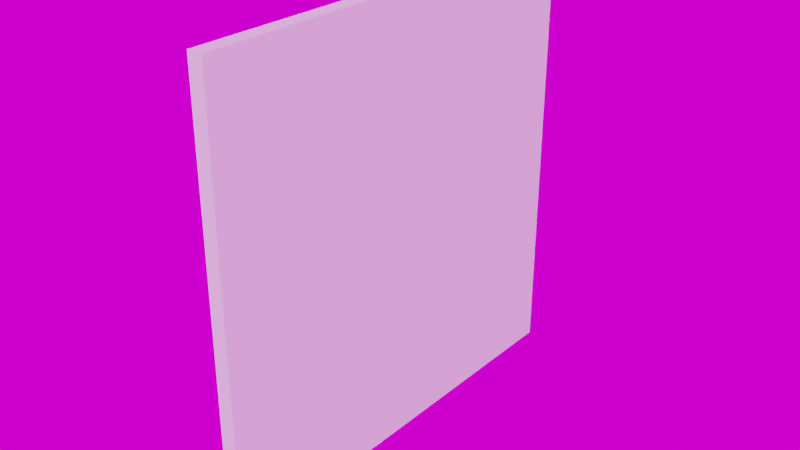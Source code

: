 # Source: undestroyed.blend  (saved by Blender 2.90.8; exported with 4.5.12 LTS)
import bpy
from mathutils import Matrix  # noqa: F401  (used for matrix-valued properties, if any)

bpy.ops.wm.read_factory_settings(use_empty=True)
scene = bpy.context.scene
scene.name = 'Scene'

# ---- collections
col_collection = bpy.data.collections.new('Collection'); scene.collection.children.link(col_collection)

# ---- images (referenced by path relative to the original .blend; pixels are not part of the script)
import os
ASSET_DIR = os.environ.get("B2B_ASSET_DIR", "")  # directory of the original .blend (textures are referenced by path, not embedded)
HERE = os.path.dirname(os.path.abspath(__file__))  # packed textures are extracted next to this script under _unpacked/

def load_image(name, relpath, width, height, colorspace="sRGB"):
    """Load a texture the original file referenced (path relative to the .blend, or extracted next to this script)."""
    p = next((c for c in (os.path.join(HERE, relpath), os.path.join(ASSET_DIR, relpath)) if relpath and os.path.exists(c)), "")
    if p:
        img = bpy.data.images.load(p, check_existing=True)
        img.name = name
    else:  # same state as the original file: an image datablock whose file is absent (Cycles renders it pink)
        img = bpy.data.images.new(name, width, height)
        img.source = "FILE"
        img.filepath = "//" + (relpath or name)
    img.colorspace_settings.name = colorspace
    return img
img_whatsapp_image_2020_05_04_at_21_35_58_jpeg = load_image('WhatsApp Image 2020-05-04 at 21.35.58.jpeg', 'WhatsApp Image 2020-05-04 at 21.35.58.jpeg', 1024, 1024, 'sRGB')

# ---- world
world_world = bpy.data.worlds.new('World'); scene.world = world_world
world_world.use_nodes = True; world_world.node_tree.nodes.clear()
_N = world_world.node_tree.nodes; _L = world_world.node_tree.links
n0 = _N.new('ShaderNodeOutputWorld'); n0.name = 'World Output'; n0.location = (300, 300)
n1 = _N.new('ShaderNodeBackground'); n1.name = 'Background'; n1.location = (10, 300)
n2 = _N.new('ShaderNodeTexEnvironment'); n2.name = 'Environment Texture'; n2.location = (-280, 280)
n2.image = img_whatsapp_image_2020_05_04_at_21_35_58_jpeg
_L.new(n1.outputs[0], n0.inputs[0])
_L.new(n2.outputs[0], n1.inputs[0])
n0.is_active_output = True
world_world.color = (0.05088, 0.05088, 0.05088)
world_world.use_sun_shadow = False
world_world.sun_shadow_jitter_overblur = 0.0

# ---- meshes
me_plane_047 = bpy.data.meshes.new('Plane.047')
me_plane_047.from_pydata([(-1.0, -1.0, 0.0), (1.0, -1.0, 0.0), (-1.0, 1.0, 0.0), (1.0, 1.0, 0.0)], [], [(0, 1, 3, 2)])
_uv = me_plane_047.uv_layers.new(name='UVMap')
_uv.uv.foreach_set('vector', [0.0, 0.0, 1.0, 0.0, 1.0, 1.0, 0.0, 1.0])
me_plane_047.use_remesh_fix_poles = True
me_plane_047.use_remesh_preserve_attributes = False
me_plane_047.use_mirror_vertex_groups = False
me_plane_047.update()

# ---- objects
ob_plane_001 = bpy.data.objects.new('Plane.001', me_plane_047)

# ---- transforms, parenting, visibility, modifiers, constraints
ob_plane_001.location = (0.0, 0.0, 0.0)
ob_plane_001.rotation_euler = (0.0, 1.571, 0.0)
ob_plane_001.lineart.crease_threshold = 0.0
_m = ob_plane_001.modifiers.new('Solidify', 'SOLIDIFY')
_m.thickness = 0.07

# ---- collection membership
col_collection.objects.link(ob_plane_001)

# ---- scene / render settings (as saved in the file)
scene.frame_start = 1; scene.frame_end = 250; scene.frame_set(1)
scene.render.engine = 'CYCLES'
scene.cycles.use_denoising = False
scene.cycles.samples = 128
scene.cycles.sampling_pattern = 'TABULATED_SOBOL'
scene.cycles.use_adaptive_sampling = False
scene.cycles.use_light_tree = False
scene.cycles.bake_type = 'GLOSSY'
scene.eevee.use_raytracing = True
scene.view_settings.view_transform = 'Filmic'
bpy.context.view_layer.update()

# ---- added for rendering (the .blend has no active camera and no usable light): camera, sun
cam_auto = bpy.data.cameras.new('AutoCamera')
cam_auto.lens = 50.0
cam_auto.sensor_width = 36.0
cam_auto.clip_end = 1000.0
ob_auto_camera = bpy.data.objects.new('AutoCamera', cam_auto)
scene.collection.objects.link(ob_auto_camera)
ob_auto_camera.location = (2.58273, -3.14128, 2.09419)
ob_auto_camera.rotation_euler = (1.09748, -7.21219e-08, 0.694738)
scene.camera = ob_auto_camera
light_auto_sun = bpy.data.lights.new('AutoSun', 'SUN')
light_auto_sun.energy = 3.0
light_auto_sun.angle = 0.0523599
ob_auto_sun = bpy.data.objects.new('AutoSun', light_auto_sun)
scene.collection.objects.link(ob_auto_sun)
ob_auto_sun.rotation_euler = (0.872665, 0.174533, 0.523599)
bpy.context.view_layer.update()
